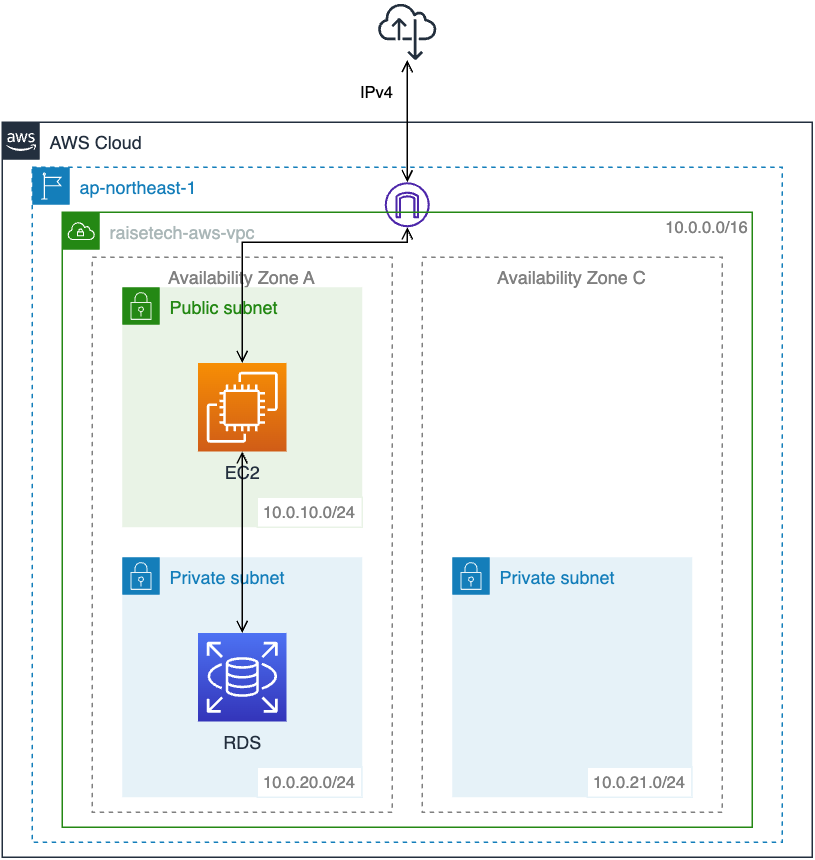

The diagram above was exported from draw.io. Its source (the exported page's mxGraphModel, read from the mxfile embedded in the PNG):
<mxGraphModel dx="917" dy="949" grid="1" gridSize="10" guides="1" tooltips="1" connect="1" arrows="1" fold="1" page="1" pageScale="1" pageWidth="827" pageHeight="1169" math="0" shadow="0">
  <root>
    <mxCell id="0" />
    <mxCell id="1" parent="0" />
    <mxCell id="DbY0kwVDbVJuCYhUEE9L-19" value="AWS Cloud" style="points=[[0,0],[0.25,0],[0.5,0],[0.75,0],[1,0],[1,0.25],[1,0.5],[1,0.75],[1,1],[0.75,1],[0.5,1],[0.25,1],[0,1],[0,0.75],[0,0.5],[0,0.25]];outlineConnect=0;gradientColor=none;html=1;whiteSpace=wrap;fontSize=12;fontStyle=0;container=1;pointerEvents=0;collapsible=0;recursiveResize=0;shape=mxgraph.aws4.group;grIcon=mxgraph.aws4.group_aws_cloud_alt;strokeColor=#232F3E;fillColor=none;verticalAlign=top;align=left;spacingLeft=30;fontColor=#232F3E;dashed=0;" vertex="1" parent="1">
      <mxGeometry x="170" y="290" width="540" height="490" as="geometry" />
    </mxCell>
    <mxCell id="DbY0kwVDbVJuCYhUEE9L-18" value="ap-northeast-1" style="points=[[0,0],[0.25,0],[0.5,0],[0.75,0],[1,0],[1,0.25],[1,0.5],[1,0.75],[1,1],[0.75,1],[0.5,1],[0.25,1],[0,1],[0,0.75],[0,0.5],[0,0.25]];outlineConnect=0;gradientColor=none;html=1;whiteSpace=wrap;fontSize=12;fontStyle=0;container=1;pointerEvents=0;collapsible=0;recursiveResize=0;shape=mxgraph.aws4.group;grIcon=mxgraph.aws4.group_region;strokeColor=#147EBA;fillColor=none;verticalAlign=top;align=left;spacingLeft=30;fontColor=#147EBA;dashed=1;" vertex="1" parent="1">
      <mxGeometry x="190" y="320" width="500" height="450" as="geometry" />
    </mxCell>
    <mxCell id="DbY0kwVDbVJuCYhUEE9L-21" value="" style="sketch=0;outlineConnect=0;fontColor=#232F3E;gradientColor=none;fillColor=#4D27AA;strokeColor=none;dashed=0;verticalLabelPosition=bottom;verticalAlign=top;align=center;html=1;fontSize=12;fontStyle=0;aspect=fixed;pointerEvents=1;shape=mxgraph.aws4.internet_gateway;" vertex="1" parent="DbY0kwVDbVJuCYhUEE9L-18">
      <mxGeometry x="235" y="10" width="30" height="30" as="geometry" />
    </mxCell>
    <mxCell id="DbY0kwVDbVJuCYhUEE9L-17" value="raisetech-aws-vpc" style="points=[[0,0],[0.25,0],[0.5,0],[0.75,0],[1,0],[1,0.25],[1,0.5],[1,0.75],[1,1],[0.75,1],[0.5,1],[0.25,1],[0,1],[0,0.75],[0,0.5],[0,0.25]];outlineConnect=0;gradientColor=none;html=1;whiteSpace=wrap;fontSize=12;fontStyle=0;container=1;pointerEvents=0;collapsible=0;recursiveResize=0;shape=mxgraph.aws4.group;grIcon=mxgraph.aws4.group_vpc;strokeColor=#248814;fillColor=none;verticalAlign=top;align=left;spacingLeft=30;fontColor=#AAB7B8;dashed=0;" vertex="1" parent="1">
      <mxGeometry x="210" y="350" width="460" height="410" as="geometry" />
    </mxCell>
    <mxCell id="DbY0kwVDbVJuCYhUEE9L-32" value="&lt;font style=&quot;font-size: 11px;&quot;&gt;10.0.0.0/16&lt;/font&gt;" style="rounded=0;whiteSpace=wrap;html=1;strokeColor=none;fontColor=#808080;fillColor=none;" vertex="1" parent="DbY0kwVDbVJuCYhUEE9L-17">
      <mxGeometry x="400" width="60" height="20" as="geometry" />
    </mxCell>
    <mxCell id="DbY0kwVDbVJuCYhUEE9L-35" value="Availability Zone C" style="fillColor=none;strokeColor=#808080;dashed=1;verticalAlign=top;fontStyle=0;fontColor=#808080;" vertex="1" parent="DbY0kwVDbVJuCYhUEE9L-17">
      <mxGeometry x="240" y="30" width="200" height="370" as="geometry" />
    </mxCell>
    <mxCell id="DbY0kwVDbVJuCYhUEE9L-36" value="Private subnet" style="points=[[0,0],[0.25,0],[0.5,0],[0.75,0],[1,0],[1,0.25],[1,0.5],[1,0.75],[1,1],[0.75,1],[0.5,1],[0.25,1],[0,1],[0,0.75],[0,0.5],[0,0.25]];outlineConnect=0;gradientColor=none;html=1;whiteSpace=wrap;fontSize=12;fontStyle=0;container=1;pointerEvents=0;collapsible=0;recursiveResize=0;shape=mxgraph.aws4.group;grIcon=mxgraph.aws4.group_security_group;grStroke=0;strokeColor=#147EBA;fillColor=#E6F2F8;verticalAlign=top;align=left;spacingLeft=30;fontColor=#147EBA;dashed=0;" vertex="1" parent="DbY0kwVDbVJuCYhUEE9L-17">
      <mxGeometry x="260" y="230" width="160" height="160" as="geometry" />
    </mxCell>
    <mxCell id="DbY0kwVDbVJuCYhUEE9L-38" value="&lt;font style=&quot;font-size: 11px;&quot;&gt;10.0.21.0/24&lt;/font&gt;" style="rounded=0;whiteSpace=wrap;html=1;strokeColor=#E6F2F8;fontColor=#808080;" vertex="1" parent="DbY0kwVDbVJuCYhUEE9L-17">
      <mxGeometry x="350" y="370" width="69.75" height="20" as="geometry" />
    </mxCell>
    <mxCell id="DbY0kwVDbVJuCYhUEE9L-16" value="Availability Zone A" style="fillColor=none;strokeColor=#808080;dashed=1;verticalAlign=top;fontStyle=0;fontColor=#808080;" vertex="1" parent="1">
      <mxGeometry x="230" y="380" width="200" height="370" as="geometry" />
    </mxCell>
    <mxCell id="DbY0kwVDbVJuCYhUEE9L-33" style="edgeStyle=orthogonalEdgeStyle;rounded=0;orthogonalLoop=1;jettySize=auto;html=1;strokeWidth=1;fontSize=11;fontColor=#808080;startArrow=open;startFill=0;endArrow=open;endFill=0;strokeColor=#000000;" edge="1" parent="1" source="DbY0kwVDbVJuCYhUEE9L-39" target="DbY0kwVDbVJuCYhUEE9L-21">
      <mxGeometry relative="1" as="geometry">
        <mxPoint x="440" y="260" as="sourcePoint" />
      </mxGeometry>
    </mxCell>
    <mxCell id="DbY0kwVDbVJuCYhUEE9L-5" value="Private subnet" style="points=[[0,0],[0.25,0],[0.5,0],[0.75,0],[1,0],[1,0.25],[1,0.5],[1,0.75],[1,1],[0.75,1],[0.5,1],[0.25,1],[0,1],[0,0.75],[0,0.5],[0,0.25]];outlineConnect=0;gradientColor=none;html=1;whiteSpace=wrap;fontSize=12;fontStyle=0;container=1;pointerEvents=0;collapsible=0;recursiveResize=0;shape=mxgraph.aws4.group;grIcon=mxgraph.aws4.group_security_group;grStroke=0;strokeColor=#147EBA;fillColor=#E6F2F8;verticalAlign=top;align=left;spacingLeft=30;fontColor=#147EBA;dashed=0;" vertex="1" parent="1">
      <mxGeometry x="250" y="580" width="160" height="160" as="geometry" />
    </mxCell>
    <mxCell id="DbY0kwVDbVJuCYhUEE9L-4" value="RDS" style="sketch=0;points=[[0,0,0],[0.25,0,0],[0.5,0,0],[0.75,0,0],[1,0,0],[0,1,0],[0.25,1,0],[0.5,1,0],[0.75,1,0],[1,1,0],[0,0.25,0],[0,0.5,0],[0,0.75,0],[1,0.25,0],[1,0.5,0],[1,0.75,0]];outlineConnect=0;fontColor=#232F3E;gradientColor=#4D72F3;gradientDirection=north;fillColor=#3334B9;strokeColor=#ffffff;dashed=0;verticalLabelPosition=bottom;verticalAlign=top;align=center;html=1;fontSize=12;fontStyle=0;aspect=fixed;shape=mxgraph.aws4.resourceIcon;resIcon=mxgraph.aws4.rds;" vertex="1" parent="DbY0kwVDbVJuCYhUEE9L-5">
      <mxGeometry x="50.5" y="50.5" width="59" height="59" as="geometry" />
    </mxCell>
    <mxCell id="DbY0kwVDbVJuCYhUEE9L-6" value="Public subnet" style="points=[[0,0],[0.25,0],[0.5,0],[0.75,0],[1,0],[1,0.25],[1,0.5],[1,0.75],[1,1],[0.75,1],[0.5,1],[0.25,1],[0,1],[0,0.75],[0,0.5],[0,0.25]];outlineConnect=0;gradientColor=none;html=1;whiteSpace=wrap;fontSize=12;fontStyle=0;container=1;pointerEvents=0;collapsible=0;recursiveResize=0;shape=mxgraph.aws4.group;grIcon=mxgraph.aws4.group_security_group;grStroke=0;strokeColor=#248814;fillColor=#E9F3E6;verticalAlign=top;align=left;spacingLeft=30;fontColor=#248814;dashed=0;" vertex="1" parent="1">
      <mxGeometry x="250" y="400" width="160" height="160" as="geometry" />
    </mxCell>
    <mxCell id="DbY0kwVDbVJuCYhUEE9L-3" value="EC2" style="sketch=0;points=[[0,0,0],[0.25,0,0],[0.5,0,0],[0.75,0,0],[1,0,0],[0,1,0],[0.25,1,0],[0.5,1,0],[0.75,1,0],[1,1,0],[0,0.25,0],[0,0.5,0],[0,0.75,0],[1,0.25,0],[1,0.5,0],[1,0.75,0]];outlineConnect=0;fontColor=#232F3E;gradientColor=#F78E04;gradientDirection=north;fillColor=#D05C17;strokeColor=#ffffff;dashed=0;verticalLabelPosition=bottom;verticalAlign=top;align=center;html=1;fontSize=12;fontStyle=0;aspect=fixed;shape=mxgraph.aws4.resourceIcon;resIcon=mxgraph.aws4.ec2;" vertex="1" parent="DbY0kwVDbVJuCYhUEE9L-6">
      <mxGeometry x="50.5" y="50.5" width="59" height="59" as="geometry" />
    </mxCell>
    <mxCell id="DbY0kwVDbVJuCYhUEE9L-26" style="edgeStyle=orthogonalEdgeStyle;rounded=0;orthogonalLoop=1;jettySize=auto;html=1;entryX=0.5;entryY=0;entryDx=0;entryDy=0;entryPerimeter=0;strokeWidth=1;fontColor=#808080;startArrow=open;startFill=0;endArrow=open;endFill=0;" edge="1" parent="1" source="DbY0kwVDbVJuCYhUEE9L-3" target="DbY0kwVDbVJuCYhUEE9L-4">
      <mxGeometry relative="1" as="geometry" />
    </mxCell>
    <mxCell id="DbY0kwVDbVJuCYhUEE9L-30" value="&lt;font style=&quot;font-size: 11px;&quot;&gt;10.0.10.0/24&lt;/font&gt;" style="rounded=0;whiteSpace=wrap;html=1;strokeColor=#E9F3E6;fontColor=#808080;" vertex="1" parent="1">
      <mxGeometry x="340" y="540" width="70" height="20" as="geometry" />
    </mxCell>
    <mxCell id="DbY0kwVDbVJuCYhUEE9L-31" value="&lt;font style=&quot;font-size: 11px;&quot;&gt;10.0.20.0/24&lt;/font&gt;" style="rounded=0;whiteSpace=wrap;html=1;strokeColor=#E6F2F8;fontColor=#808080;" vertex="1" parent="1">
      <mxGeometry x="340" y="720" width="69.75" height="20" as="geometry" />
    </mxCell>
    <mxCell id="DbY0kwVDbVJuCYhUEE9L-39" value="" style="sketch=0;outlineConnect=0;fontColor=#232F3E;gradientColor=none;fillColor=#232F3D;strokeColor=none;dashed=0;verticalLabelPosition=bottom;verticalAlign=top;align=center;html=1;fontSize=12;fontStyle=0;aspect=fixed;pointerEvents=1;shape=mxgraph.aws4.internet_alt22;" vertex="1" parent="1">
      <mxGeometry x="420.62" y="210" width="38.75" height="38.75" as="geometry" />
    </mxCell>
    <mxCell id="DbY0kwVDbVJuCYhUEE9L-40" value="IPv4" style="rounded=0;whiteSpace=wrap;html=1;strokeColor=none;fontSize=11;fontColor=#000000;fillColor=none;" vertex="1" parent="1">
      <mxGeometry x="400" y="260" width="40" height="20" as="geometry" />
    </mxCell>
    <mxCell id="DbY0kwVDbVJuCYhUEE9L-42" style="edgeStyle=orthogonalEdgeStyle;rounded=0;orthogonalLoop=1;jettySize=auto;html=1;strokeColor=#000000;strokeWidth=1;fontSize=11;fontColor=#000000;startArrow=open;startFill=0;endArrow=open;endFill=0;" edge="1" parent="1" source="DbY0kwVDbVJuCYhUEE9L-21" target="DbY0kwVDbVJuCYhUEE9L-3">
      <mxGeometry relative="1" as="geometry">
        <Array as="points">
          <mxPoint x="440" y="370" />
          <mxPoint x="330" y="370" />
        </Array>
      </mxGeometry>
    </mxCell>
  </root>
</mxGraphModel>